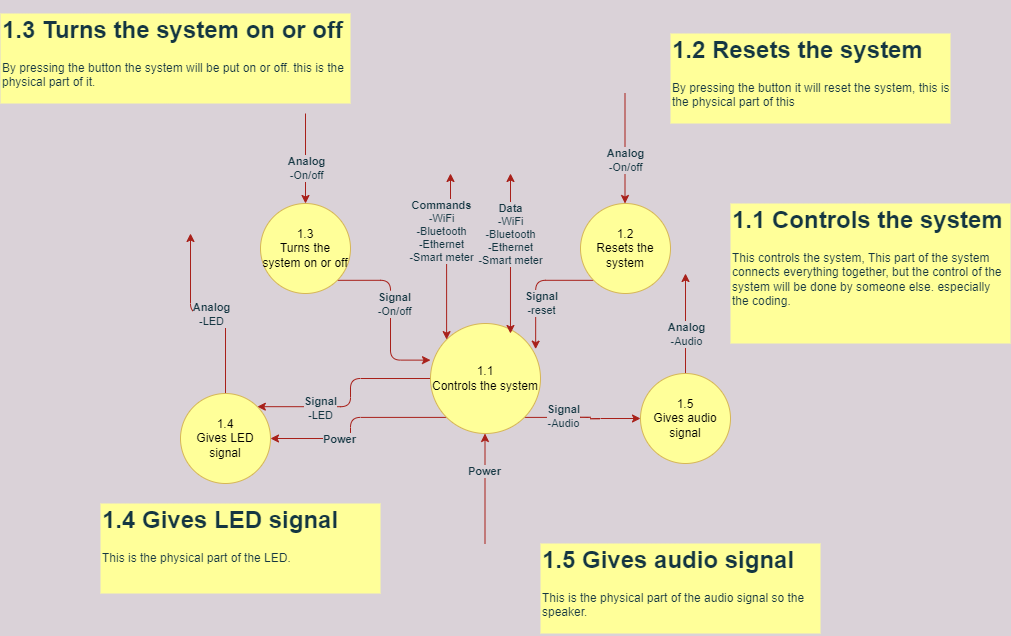

The diagram above was exported from draw.io. Its source (the exported page's mxGraphModel, read from the mxfile embedded in the PNG):
<mxGraphModel dx="1038" dy="567" grid="1" gridSize="10" guides="1" tooltips="1" connect="1" arrows="1" fold="1" page="1" pageScale="1" pageWidth="1169" pageHeight="827" background="#DAD2D8" math="0" shadow="0">
  <root>
    <mxCell id="0" />
    <mxCell id="1" parent="0" />
    <mxCell id="3RvjI_ZYwhVPkQ8-aZSs-1" style="edgeStyle=orthogonalEdgeStyle;rounded=1;orthogonalLoop=1;jettySize=auto;html=1;exitX=1;exitY=1;exitDx=0;exitDy=0;entryX=0;entryY=0.333;entryDx=0;entryDy=0;entryPerimeter=0;strokeColor=#A8201A;fontColor=#143642;fillColor=#FAE5C7;labelBackgroundColor=#DAD2D8;spacing=2;" parent="1" source="dgT-haEDVLH9DTdbn_Wf-2" target="dgT-haEDVLH9DTdbn_Wf-3" edge="1">
      <mxGeometry relative="1" as="geometry" />
    </mxCell>
    <mxCell id="3RvjI_ZYwhVPkQ8-aZSs-4" value="&lt;div&gt;&lt;b&gt;Signal&lt;/b&gt;&lt;/div&gt;&lt;div&gt;-On/off&lt;br&gt;&lt;/div&gt;" style="edgeLabel;html=1;align=center;verticalAlign=middle;resizable=0;points=[];fontColor=#143642;labelBackgroundColor=#DAD2D8;spacing=2;" parent="3RvjI_ZYwhVPkQ8-aZSs-1" vertex="1" connectable="0">
      <mxGeometry x="-0.1129" y="3" relative="1" as="geometry">
        <mxPoint as="offset" />
      </mxGeometry>
    </mxCell>
    <mxCell id="dgT-haEDVLH9DTdbn_Wf-2" value="1.3&lt;br&gt;Turns the system on or off" style="ellipse;whiteSpace=wrap;html=1;aspect=fixed;strokeColor=#d6b656;fillColor=#FFFF99;rounded=1;spacing=2;" parent="1" vertex="1">
      <mxGeometry x="310" y="290" width="90" height="90" as="geometry" />
    </mxCell>
    <mxCell id="GxTbq3SWKPz3W6kfu6sM-3" style="edgeStyle=orthogonalEdgeStyle;rounded=1;orthogonalLoop=1;jettySize=auto;html=1;exitX=0;exitY=1;exitDx=0;exitDy=0;entryX=1;entryY=0.5;entryDx=0;entryDy=0;strokeColor=#A8201A;fontColor=#143642;fillColor=#FAE5C7;labelBackgroundColor=#DAD2D8;spacing=2;" parent="1" source="dgT-haEDVLH9DTdbn_Wf-3" target="jXRhLw0LWbvNtlgDlES8-6" edge="1">
      <mxGeometry relative="1" as="geometry" />
    </mxCell>
    <mxCell id="GxTbq3SWKPz3W6kfu6sM-4" value="&lt;b&gt;Power&lt;/b&gt;" style="edgeLabel;html=1;align=center;verticalAlign=middle;resizable=0;points=[];fontColor=#143642;rounded=1;labelBackgroundColor=#DAD2D8;spacing=2;" parent="GxTbq3SWKPz3W6kfu6sM-3" vertex="1" connectable="0">
      <mxGeometry x="0.306" y="-1" relative="1" as="geometry">
        <mxPoint y="1" as="offset" />
      </mxGeometry>
    </mxCell>
    <mxCell id="3RvjI_ZYwhVPkQ8-aZSs-2" style="edgeStyle=orthogonalEdgeStyle;rounded=1;orthogonalLoop=1;jettySize=auto;html=1;exitX=1;exitY=1;exitDx=0;exitDy=0;strokeColor=#A8201A;fontColor=#143642;fillColor=#FAE5C7;labelBackgroundColor=#DAD2D8;spacing=2;" parent="1" source="dgT-haEDVLH9DTdbn_Wf-3" target="jXRhLw0LWbvNtlgDlES8-7" edge="1">
      <mxGeometry relative="1" as="geometry" />
    </mxCell>
    <mxCell id="3RvjI_ZYwhVPkQ8-aZSs-7" value="&lt;div&gt;&lt;b&gt;Signal&lt;/b&gt;&lt;/div&gt;&lt;div&gt;-Audio&lt;br&gt;&lt;/div&gt;" style="edgeLabel;html=1;align=center;verticalAlign=middle;resizable=0;points=[];fontColor=#143642;labelBackgroundColor=#DAD2D8;spacing=2;" parent="3RvjI_ZYwhVPkQ8-aZSs-2" vertex="1" connectable="0">
      <mxGeometry x="-0.3427" y="1" relative="1" as="geometry">
        <mxPoint as="offset" />
      </mxGeometry>
    </mxCell>
    <mxCell id="3RvjI_ZYwhVPkQ8-aZSs-3" style="edgeStyle=orthogonalEdgeStyle;rounded=1;orthogonalLoop=1;jettySize=auto;html=1;exitX=0;exitY=0.5;exitDx=0;exitDy=0;entryX=1;entryY=0;entryDx=0;entryDy=0;strokeColor=#A8201A;fontColor=#143642;fillColor=#FAE5C7;labelBackgroundColor=#DAD2D8;spacing=2;" parent="1" source="dgT-haEDVLH9DTdbn_Wf-3" target="jXRhLw0LWbvNtlgDlES8-6" edge="1">
      <mxGeometry relative="1" as="geometry" />
    </mxCell>
    <mxCell id="3RvjI_ZYwhVPkQ8-aZSs-8" value="&lt;div&gt;&lt;b&gt;Signal&lt;/b&gt;&lt;/div&gt;&lt;div&gt;&lt;b&gt;-&lt;/b&gt;LED&lt;br&gt;&lt;/div&gt;" style="edgeLabel;html=1;align=center;verticalAlign=middle;resizable=0;points=[];fontColor=#143642;labelBackgroundColor=#DAD2D8;spacing=2;" parent="3RvjI_ZYwhVPkQ8-aZSs-3" vertex="1" connectable="0">
      <mxGeometry x="0.3781" y="1" relative="1" as="geometry">
        <mxPoint as="offset" />
      </mxGeometry>
    </mxCell>
    <mxCell id="dgT-haEDVLH9DTdbn_Wf-3" value="&lt;div&gt;1.1&lt;/div&gt;&lt;div&gt;Controls the system&lt;/div&gt;" style="ellipse;whiteSpace=wrap;html=1;aspect=fixed;strokeColor=#d6b656;fillColor=#FFFF99;rounded=1;spacing=2;" parent="1" vertex="1">
      <mxGeometry x="480" y="410" width="110" height="110" as="geometry" />
    </mxCell>
    <mxCell id="3RvjI_ZYwhVPkQ8-aZSs-5" style="edgeStyle=orthogonalEdgeStyle;rounded=1;orthogonalLoop=1;jettySize=auto;html=1;exitX=0;exitY=1;exitDx=0;exitDy=0;entryX=0.956;entryY=0.233;entryDx=0;entryDy=0;entryPerimeter=0;strokeColor=#A8201A;fontColor=#143642;fillColor=#FAE5C7;labelBackgroundColor=#DAD2D8;spacing=2;" parent="1" source="kh2iy5ONFJbp9Gt1WIqB-1" target="dgT-haEDVLH9DTdbn_Wf-3" edge="1">
      <mxGeometry relative="1" as="geometry" />
    </mxCell>
    <mxCell id="3RvjI_ZYwhVPkQ8-aZSs-6" value="&lt;div&gt;&lt;b&gt;Signal&lt;/b&gt;&lt;/div&gt;&lt;div&gt;-reset&lt;br&gt;&lt;/div&gt;" style="edgeLabel;html=1;align=center;verticalAlign=middle;resizable=0;points=[];fontColor=#143642;labelBackgroundColor=#DAD2D8;spacing=2;" parent="3RvjI_ZYwhVPkQ8-aZSs-5" vertex="1" connectable="0">
      <mxGeometry x="0.1105" y="4" relative="1" as="geometry">
        <mxPoint x="1" y="11" as="offset" />
      </mxGeometry>
    </mxCell>
    <mxCell id="kh2iy5ONFJbp9Gt1WIqB-1" value="1.2&lt;br&gt;Resets the system" style="ellipse;whiteSpace=wrap;html=1;aspect=fixed;strokeColor=#d6b656;fillColor=#FFFF99;rounded=1;spacing=2;" parent="1" vertex="1">
      <mxGeometry x="630" y="290" width="90" height="90" as="geometry" />
    </mxCell>
    <mxCell id="xfolcWsBWmGvawf9oPjj-1" value="" style="endArrow=classic;html=1;rounded=1;labelBackgroundColor=#DAD2D8;strokeColor=#A8201A;fontColor=#143642;spacing=2;" parent="1" edge="1">
      <mxGeometry width="50" height="50" relative="1" as="geometry">
        <mxPoint x="534.5" y="630" as="sourcePoint" />
        <mxPoint x="534.5" y="520" as="targetPoint" />
      </mxGeometry>
    </mxCell>
    <mxCell id="xfolcWsBWmGvawf9oPjj-2" value="&lt;b&gt;Power&lt;/b&gt;" style="edgeLabel;html=1;align=center;verticalAlign=middle;resizable=0;points=[];labelBackgroundColor=#DAD2D8;fontColor=#143642;rounded=1;spacing=2;" parent="xfolcWsBWmGvawf9oPjj-1" vertex="1" connectable="0">
      <mxGeometry x="0.3273" y="2" relative="1" as="geometry">
        <mxPoint x="1" as="offset" />
      </mxGeometry>
    </mxCell>
    <mxCell id="jXRhLw0LWbvNtlgDlES8-1" value="" style="endArrow=classic;html=1;rounded=1;strokeColor=#A8201A;fontColor=#143642;fillColor=#FAE5C7;entryX=0.5;entryY=0;entryDx=0;entryDy=0;labelBackgroundColor=#DAD2D8;spacing=2;" parent="1" target="dgT-haEDVLH9DTdbn_Wf-2" edge="1">
      <mxGeometry width="50" height="50" relative="1" as="geometry">
        <mxPoint x="355" y="200" as="sourcePoint" />
        <mxPoint x="398" y="180" as="targetPoint" />
      </mxGeometry>
    </mxCell>
    <mxCell id="jXRhLw0LWbvNtlgDlES8-2" value="&lt;div&gt;&lt;b&gt;Analog&lt;/b&gt;&lt;/div&gt;&lt;div&gt;-On/off&lt;br&gt;&lt;/div&gt;" style="edgeLabel;html=1;align=center;verticalAlign=middle;resizable=0;points=[];fontColor=#143642;labelBackgroundColor=#DAD2D8;rounded=1;spacing=2;" parent="jXRhLw0LWbvNtlgDlES8-1" vertex="1" connectable="0">
      <mxGeometry x="0.2" relative="1" as="geometry">
        <mxPoint as="offset" />
      </mxGeometry>
    </mxCell>
    <mxCell id="jXRhLw0LWbvNtlgDlES8-3" value="" style="endArrow=classic;html=1;rounded=1;strokeColor=#A8201A;fontColor=#143642;fillColor=#FAE5C7;entryX=0.5;entryY=0;entryDx=0;entryDy=0;labelBackgroundColor=#DAD2D8;spacing=2;" parent="1" edge="1">
      <mxGeometry width="50" height="50" relative="1" as="geometry">
        <mxPoint x="674.5" y="180" as="sourcePoint" />
        <mxPoint x="674.5" y="290" as="targetPoint" />
      </mxGeometry>
    </mxCell>
    <mxCell id="jXRhLw0LWbvNtlgDlES8-4" value="&lt;div&gt;&lt;b&gt;Analog&lt;/b&gt;&lt;/div&gt;&lt;div&gt;-On/off&lt;br&gt;&lt;/div&gt;" style="edgeLabel;html=1;align=center;verticalAlign=middle;resizable=0;points=[];fontColor=#143642;labelBackgroundColor=#DAD2D8;rounded=1;spacing=2;" parent="jXRhLw0LWbvNtlgDlES8-3" vertex="1" connectable="0">
      <mxGeometry x="0.2" relative="1" as="geometry">
        <mxPoint as="offset" />
      </mxGeometry>
    </mxCell>
    <mxCell id="C-3rQt-yhPtMImKi0L-j-1" style="edgeStyle=orthogonalEdgeStyle;rounded=1;orthogonalLoop=1;jettySize=auto;html=1;exitX=0.5;exitY=0;exitDx=0;exitDy=0;strokeColor=#A8201A;fontColor=#143642;fillColor=#FAE5C7;labelBackgroundColor=#DAD2D8;spacing=2;" parent="1" source="jXRhLw0LWbvNtlgDlES8-6" edge="1">
      <mxGeometry relative="1" as="geometry">
        <mxPoint x="240" y="320" as="targetPoint" />
      </mxGeometry>
    </mxCell>
    <mxCell id="C-3rQt-yhPtMImKi0L-j-2" value="&lt;div&gt;&lt;b&gt;Analog&lt;/b&gt;&lt;/div&gt;&lt;div&gt;-LED&lt;br&gt;&lt;/div&gt;" style="edgeLabel;html=1;align=center;verticalAlign=middle;resizable=0;points=[];fontColor=#143642;labelBackgroundColor=#DAD2D8;rounded=1;spacing=2;" parent="C-3rQt-yhPtMImKi0L-j-1" vertex="1" connectable="0">
      <mxGeometry x="-0.22" y="3" relative="1" as="geometry">
        <mxPoint x="-12" y="-4" as="offset" />
      </mxGeometry>
    </mxCell>
    <mxCell id="jXRhLw0LWbvNtlgDlES8-6" value="&lt;div&gt;1.4&lt;/div&gt;&lt;div&gt;Gives LED signal&lt;br&gt;&lt;/div&gt;" style="ellipse;whiteSpace=wrap;html=1;aspect=fixed;strokeColor=#d6b656;fillColor=#FFFF99;rounded=1;spacing=2;" parent="1" vertex="1">
      <mxGeometry x="230" y="480" width="90" height="90" as="geometry" />
    </mxCell>
    <mxCell id="C-3rQt-yhPtMImKi0L-j-3" style="edgeStyle=orthogonalEdgeStyle;rounded=1;orthogonalLoop=1;jettySize=auto;html=1;exitX=0.5;exitY=0;exitDx=0;exitDy=0;strokeColor=#A8201A;fontColor=#143642;fillColor=#FAE5C7;labelBackgroundColor=#DAD2D8;spacing=2;" parent="1" source="jXRhLw0LWbvNtlgDlES8-7" edge="1">
      <mxGeometry relative="1" as="geometry">
        <mxPoint x="735" y="360" as="targetPoint" />
      </mxGeometry>
    </mxCell>
    <mxCell id="C-3rQt-yhPtMImKi0L-j-4" value="&lt;div&gt;&lt;b&gt;Analog&lt;/b&gt;&lt;/div&gt;&lt;div&gt;-Audio&lt;br&gt;&lt;/div&gt;" style="edgeLabel;html=1;align=center;verticalAlign=middle;resizable=0;points=[];fontColor=#143642;labelBackgroundColor=#DAD2D8;rounded=1;spacing=2;" parent="C-3rQt-yhPtMImKi0L-j-3" vertex="1" connectable="0">
      <mxGeometry x="0.26" y="-2" relative="1" as="geometry">
        <mxPoint x="-2" y="23" as="offset" />
      </mxGeometry>
    </mxCell>
    <mxCell id="jXRhLw0LWbvNtlgDlES8-7" value="&lt;div&gt;1.5&lt;/div&gt;&lt;div&gt;Gives audio signal&lt;br&gt;&lt;/div&gt;" style="ellipse;whiteSpace=wrap;html=1;aspect=fixed;strokeColor=#d6b656;fillColor=#FFFF99;rounded=1;spacing=2;" parent="1" vertex="1">
      <mxGeometry x="690" y="460" width="90" height="90" as="geometry" />
    </mxCell>
    <mxCell id="GxTbq3SWKPz3W6kfu6sM-1" style="edgeStyle=orthogonalEdgeStyle;orthogonalLoop=1;jettySize=auto;html=1;labelBackgroundColor=#DAD2D8;strokeColor=#A8201A;fontColor=#143642;noJump=0;rounded=1;jumpStyle=arc;movable=1;resizable=1;rotatable=1;deletable=1;editable=1;connectable=1;exitX=0.727;exitY=0.091;exitDx=0;exitDy=0;exitPerimeter=0;startArrow=classic;startFill=1;spacing=2;" parent="1" source="dgT-haEDVLH9DTdbn_Wf-3" edge="1">
      <mxGeometry relative="1" as="geometry">
        <mxPoint x="560" y="410" as="sourcePoint" />
        <mxPoint x="560" y="260" as="targetPoint" />
      </mxGeometry>
    </mxCell>
    <mxCell id="GxTbq3SWKPz3W6kfu6sM-2" value="&lt;b&gt;Data&lt;/b&gt;&lt;br&gt;-WiFi&lt;br&gt;-Bluetooth&lt;br&gt;-Ethernet&lt;br&gt;-Smart meter" style="edgeLabel;html=1;align=center;verticalAlign=middle;resizable=1;points=[];labelBackgroundColor=#DAD2D8;fontColor=#143642;rounded=1;movable=1;rotatable=1;deletable=1;editable=1;connectable=1;spacing=2;" parent="GxTbq3SWKPz3W6kfu6sM-1" vertex="1" connectable="0">
      <mxGeometry x="0.3318" y="3" relative="1" as="geometry">
        <mxPoint x="3" y="7" as="offset" />
      </mxGeometry>
    </mxCell>
    <mxCell id="V-zFR0q86uFsOMHZJ79l-2" style="edgeStyle=orthogonalEdgeStyle;orthogonalLoop=1;jettySize=auto;html=1;labelBackgroundColor=#DAD2D8;strokeColor=#A8201A;fontColor=#143642;noJump=0;rounded=1;jumpStyle=arc;movable=1;resizable=1;rotatable=1;deletable=1;editable=1;connectable=1;exitX=0;exitY=0;exitDx=0;exitDy=0;startArrow=classic;startFill=1;spacing=2;" parent="1" source="dgT-haEDVLH9DTdbn_Wf-3" edge="1">
      <mxGeometry relative="1" as="geometry">
        <mxPoint x="500" y="370" as="sourcePoint" />
        <mxPoint x="500" y="260" as="targetPoint" />
      </mxGeometry>
    </mxCell>
    <mxCell id="V-zFR0q86uFsOMHZJ79l-3" value="&lt;b&gt;Commands&lt;/b&gt;&lt;br&gt;-WiFi&lt;br&gt;-Bluetooth&lt;br&gt;-Ethernet&lt;br&gt;-Smart meter" style="edgeLabel;html=1;align=center;verticalAlign=middle;resizable=1;points=[];labelBackgroundColor=#DAD2D8;fontColor=#143642;rounded=1;movable=1;rotatable=1;deletable=1;editable=1;connectable=1;spacing=2;" parent="V-zFR0q86uFsOMHZJ79l-2" vertex="1" connectable="0">
      <mxGeometry x="0.3318" y="3" relative="1" as="geometry">
        <mxPoint x="-7" as="offset" />
      </mxGeometry>
    </mxCell>
    <mxCell id="NE5W0RF4b-gbQZDUdOaG-1" value="&lt;h1&gt;1.1 Controls the system&lt;/h1&gt;&lt;div&gt;This controls the system, This part of the system connects everything together, but the control of the system will be done by someone else. especially the coding.&lt;/div&gt;" style="text;html=1;strokeColor=none;fillColor=#FFFF99;spacing=2;spacingTop=-20;whiteSpace=wrap;overflow=hidden;rounded=0;fontColor=#143642;strokeWidth=1;" parent="1" vertex="1">
      <mxGeometry x="780" y="290" width="280" height="140" as="geometry" />
    </mxCell>
    <mxCell id="NE5W0RF4b-gbQZDUdOaG-2" value="&lt;h1&gt;1.2 Resets the system&lt;/h1&gt;&lt;div&gt;By pressing the button it will reset the system, this is the physical part of this&lt;/div&gt;" style="text;html=1;strokeColor=none;fillColor=#FFFF99;spacing=2;spacingTop=-20;whiteSpace=wrap;overflow=hidden;rounded=0;fontColor=#143642;" parent="1" vertex="1">
      <mxGeometry x="720" y="120" width="280" height="90" as="geometry" />
    </mxCell>
    <mxCell id="NE5W0RF4b-gbQZDUdOaG-3" value="&lt;h1&gt;1.3 Turns the system on or off&lt;/h1&gt;&lt;div&gt;By pressing the button the system will be put on or off. this is the physical part of it.&lt;/div&gt;" style="text;html=1;strokeColor=none;fillColor=#FFFF99;spacing=2;spacingTop=-20;whiteSpace=wrap;overflow=hidden;rounded=0;fontColor=#143642;" parent="1" vertex="1">
      <mxGeometry x="50" y="100" width="350" height="90" as="geometry" />
    </mxCell>
    <mxCell id="NE5W0RF4b-gbQZDUdOaG-4" value="&lt;h1&gt;1.4 Gives LED signal&lt;/h1&gt;&lt;div&gt;This is the physical part of the LED.&lt;/div&gt;" style="text;html=1;strokeColor=none;fillColor=#FFFF99;spacing=2;spacingTop=-20;whiteSpace=wrap;overflow=hidden;rounded=0;fontColor=#143642;" parent="1" vertex="1">
      <mxGeometry x="150" y="590" width="280" height="90" as="geometry" />
    </mxCell>
    <mxCell id="NE5W0RF4b-gbQZDUdOaG-5" value="&lt;h1&gt;1.5 Gives audio signal&lt;/h1&gt;&lt;div&gt;This is the physical part of the audio signal so the speaker.&lt;/div&gt;" style="text;html=1;strokeColor=none;fillColor=#FFFF99;spacing=2;spacingTop=-20;whiteSpace=wrap;overflow=hidden;rounded=0;fontColor=#143642;" parent="1" vertex="1">
      <mxGeometry x="590" y="630" width="280" height="90" as="geometry" />
    </mxCell>
  </root>
</mxGraphModel>